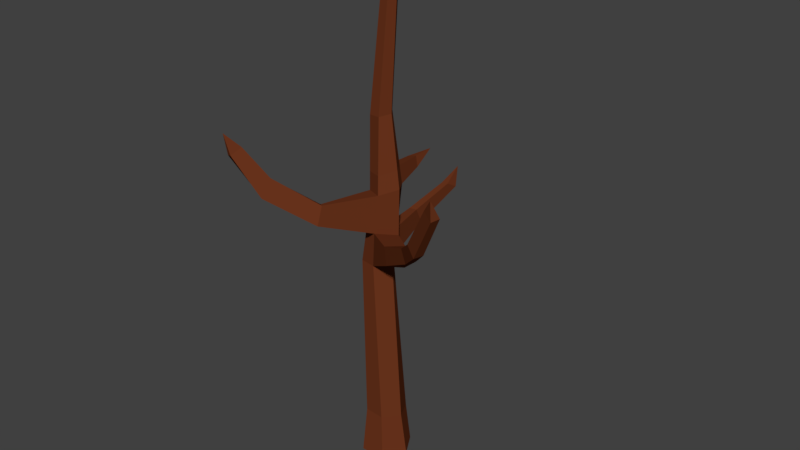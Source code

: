 # Source: dead-tree.blend  (saved by Blender 2.79.0; exported with 4.5.12 LTS)
import bpy
from mathutils import Matrix  # noqa: F401  (used for matrix-valued properties, if any)

bpy.ops.wm.read_factory_settings(use_empty=True)
scene = bpy.context.scene
scene.name = 'Scene'

# ---- collections
col_collection_1 = bpy.data.collections.new('Collection 1'); scene.collection.children.link(col_collection_1)

# ---- materials (node trees are filled in below, after node groups)
mat_trunk = bpy.data.materials.new('trunk')
mat_trunk.alpha_threshold = 0.0
mat_trunk.roughness = 0.5

# ---- material node trees
mat_trunk.use_nodes = True; mat_trunk.node_tree.nodes.clear()
_N = mat_trunk.node_tree.nodes; _L = mat_trunk.node_tree.links
n0 = _N.new('ShaderNodeOutputMaterial'); n0.name = 'Material Output'; n0.location = (300, 300)
n1 = _N.new('ShaderNodeBsdfDiffuse'); n1.name = 'Diffuse BSDF'; n1.location = (10, 300)
n1.inputs[0].default_value = (0.1523, 0.03609, 0.01259, 1.0)
_L.new(n1.outputs[0], n0.inputs[0])
n0.is_active_output = True

# ---- world
world_world = bpy.data.worlds.new('World'); scene.world = world_world
world_world.color = (0.05088, 0.05088, 0.05088)
world_world.use_sun_shadow = False
world_world.sun_shadow_jitter_overblur = 0.0
world_world.cycles.sampling_method = 'MANUAL'

# ---- meshes
me_cylinder = bpy.data.meshes.new('Cylinder')
me_cylinder.from_pydata([(0.1497, 0.1687, -2.578), (0.09248, 0.1349, 0.2121), (0.02915, -0.04242, -2.581), (-0.03697, 0.005932, 0.162), (-0.2146, -0.04242, -2.581), (-0.1862, 0.07332, 0.1504), (-0.3352, 0.1687, -2.578), (-0.1832, 0.1371, 0.182), (-0.2134, 0.3777, -2.576), (-0.1148, 0.2366, 0.1671), (0.02781, 0.3775, -2.576), (0.02674, 0.25, 0.2093), (0.1, 0.1501, -2.145), (-0.009426, -0.00754, -2.133), (-0.2019, 0.008072, -2.133), (-0.285, 0.1813, -2.145), (-0.1771, 0.331, -2.154), (0.01694, 0.3233, -2.157), (-0.00956, 0.1602, -0.5647), (-0.1269, 0.03598, -0.5647), (-0.2782, 0.06241, -0.5647), (-0.3059, 0.169, -0.5647), (-0.2463, 0.2704, -0.5647), (-0.1024, 0.2875, -0.5647), (0.04708, 0.1803, -0.2556), (-0.08347, 0.005203, -0.2145), (-0.228, 0.073, -0.2124), (-0.243, 0.1675, -0.2011), (-0.1886, 0.2776, -0.2715), (-0.05261, 0.2827, -0.2439), (-0.1863, 0.6113, -0.227), (-0.1885, 0.6738, -0.3575), (-0.09397, 0.5985, -0.2101), (-0.09622, 0.6717, -0.3575), (-0.02078, 0.8741, -0.01527), (-0.005306, 0.9772, -0.07257), (0.05116, 0.8658, -0.002774), (0.06316, 0.9722, -0.06396), (-0.0397, 0.02819, 0.8708), (0.01555, 0.1273, 0.8857), (-0.1471, 0.04265, 0.8652), (-0.1943, 0.1028, 0.8782), (-0.1524, 0.195, 0.8767), (-0.04672, 0.2106, 0.8872), (0.09613, 0.0373, 2.314), (0.1289, 0.09258, 2.324), (0.03124, 0.0373, 2.312), (-0.0008459, 0.09258, 2.32), (0.03196, 0.1479, 2.33), (0.09686, 0.1479, 2.332), (-0.353, -0.3686, 0.1267), (-0.2851, -0.4243, 0.1547), (-0.2938, -0.4742, -0.02452), (-0.3766, -0.4092, -0.03308), (-0.637, -0.6715, 0.3928), (-0.5677, -0.7235, 0.43), (-0.5894, -0.8173, 0.2706), (-0.6736, -0.7562, 0.2524), (-0.7893, -0.8366, 0.6847), (-0.7401, -0.8594, 0.704), (-0.7632, -0.9652, 0.6563), (-0.822, -0.9396, 0.6363), (0.1977, -0.188, -0.1642), (0.1985, -0.1659, -0.3603), (0.3062, -0.0538, -0.3866), (0.3087, -0.04423, -0.1814), (0.5462, -0.3871, 0.01876), (0.6107, -0.4118, -0.09322), (0.6598, -0.3396, -0.08183), (0.6124, -0.326, 0.02498), (0.7585, -0.5686, 0.2031), (0.8481, -0.6029, 0.1203), (0.8885, -0.5307, 0.1336), (0.8164, -0.508, 0.2099), (1.058, -0.7442, 0.6551), (1.151, -0.7823, 0.6016), (1.188, -0.7202, 0.6205), (1.096, -0.6773, 0.6672), (-0.8191, -0.9812, 0.8433), (0.02323, 1.051, 0.1006), (1.168, -0.8122, 0.7955), (0.0817, 0.08513, 2.474), (-0.1245, 0.2259, 0.3499), (0.00773, 0.2399, 0.3837), (0.07257, 0.1329, 0.3853), (-0.0377, 0.01167, 0.3445), (-0.1762, 0.06541, 0.3346), (-0.1861, 0.1282, 0.3613), (-0.0367, 0.5381, 0.2501), (-0.1236, 0.5298, 0.2241), (-0.04836, 0.5318, 0.3571), (-0.1295, 0.5232, 0.3363), (-0.03383, 0.7163, 0.3728)], [], [(24, 1, 3, 25), (25, 3, 51, 52), (26, 5, 7, 27), (27, 7, 9, 28), (83, 82, 42, 43), (28, 9, 11, 29), (29, 11, 1, 24), (0, 2, 4, 6, 8, 10), (10, 17, 12, 0), (8, 16, 17, 10), (6, 15, 16, 8), (4, 14, 15, 6), (2, 0, 12, 13), (17, 23, 18, 12), (16, 22, 23, 17), (15, 21, 22, 16), (14, 20, 21, 15), (13, 19, 20, 14), (12, 18, 19, 13), (23, 29, 24, 18), (22, 28, 30, 31), (21, 27, 28, 22), (20, 26, 27, 21), (19, 25, 26, 20), (19, 18, 64, 63), (30, 32, 36, 34), (23, 22, 31, 33), (29, 23, 33, 32), (28, 29, 32, 30), (33, 37, 36, 32), (31, 35, 37, 33), (37, 35, 79), (41, 40, 46, 47), (85, 84, 39, 38), (87, 86, 40, 41), (84, 83, 43, 39), (82, 87, 41, 42), (86, 85, 38, 40), (46, 44, 81), (38, 39, 45, 44), (39, 43, 49, 45), (42, 41, 47, 48), (40, 38, 44, 46), (43, 42, 48, 49), (51, 50, 54, 55), (26, 25, 52, 53), (5, 26, 53, 50), (3, 5, 50, 51), (57, 56, 60, 61), (53, 52, 56, 57), (52, 51, 55, 56), (50, 53, 57, 54), (58, 61, 78), (56, 55, 59, 60), (54, 57, 61, 58), (55, 54, 58, 59), (65, 62, 66, 69), (25, 19, 63, 62), (18, 24, 65, 64), (24, 25, 62, 65), (67, 68, 72, 71), (63, 64, 68, 67), (64, 65, 69, 68), (62, 63, 67, 66), (72, 73, 77, 76), (68, 69, 73, 72), (66, 67, 71, 70), (69, 66, 70, 73), (77, 74, 80), (70, 71, 75, 74), (73, 70, 74, 77), (71, 72, 76, 75), (35, 34, 79), (59, 58, 78), (61, 60, 78), (60, 59, 78), (75, 76, 80), (34, 36, 79), (36, 37, 79), (49, 48, 81), (76, 77, 80), (74, 75, 80), (47, 46, 81), (44, 45, 81), (45, 49, 81), (48, 47, 81), (30, 34, 35, 31), (2, 13, 14, 4), (5, 3, 85, 86), (9, 7, 87, 82), (1, 11, 83, 84), (7, 5, 86, 87), (3, 1, 84, 85), (11, 9, 89, 88), (91, 90, 92), (9, 82, 91, 89), (82, 83, 90, 91), (83, 11, 88, 90), (90, 88, 92), (89, 91, 92), (88, 89, 92)])
me_cylinder.polygons.foreach_set('use_smooth', [True] * 101)
_k = set([(0, 2), (0, 10), (0, 12), (1, 3), (1, 11), (1, 24), (1, 84), (2, 4), (2, 13), (3, 5), (3, 25), (3, 51), (3, 85), (4, 6), (4, 14), (5, 7), (5, 26), (5, 50), (5, 86), (6, 8), (6, 15), (7, 9), (7, 27), (7, 87), (8, 10), (8, 16), (9, 11), (9, 28), (9, 82), (9, 89), (10, 17), (11, 29), (11, 83), (11, 88), (12, 13), (12, 17), (12, 18), (13, 14), (13, 19), (14, 15), (14, 20), (15, 16), (15, 21), (16, 17), (16, 22), (17, 23), (18, 19), (18, 23), (18, 24), (18, 64), (19, 20), (19, 25), (19, 63), (20, 21), (20, 26), (21, 22), (21, 27), (22, 23), (22, 28), (22, 31), (23, 29), (23, 33), (24, 25), (24, 29), (24, 65), (25, 26), (25, 52), (25, 62), (26, 27), (26, 53), (27, 28), (28, 29), (28, 30), (29, 32), (30, 31), (30, 32), (30, 34), (31, 33), (31, 35), (32, 33), (32, 36), (33, 37), (34, 35), (34, 36), (34, 79), (35, 37), (35, 79), (36, 37), (36, 79), (37, 79), (38, 39), (38, 40), (38, 44), (38, 85), (39, 43), (39, 45), (39, 84), (40, 41), (40, 46), (40, 86), (41, 42), (41, 47), (41, 87), (42, 43), (42, 48), (42, 82), (43, 49), (43, 83), (44, 45), (44, 46), (44, 81), (45, 49), (45, 81), (46, 47), (46, 81), (47, 48), (47, 81), (48, 49), (48, 81), (49, 81), (50, 51), (50, 53), (50, 54), (51, 52), (51, 55), (52, 53), (52, 56), (53, 57), (54, 55), (54, 57), (54, 58), (55, 56), (55, 59), (56, 57), (56, 60), (57, 61), (58, 59), (58, 61), (58, 78), (59, 60), (59, 78), (60, 61), (60, 78), (61, 78), (62, 63), (62, 65), (62, 66), (63, 64), (63, 67), (64, 65), (64, 68), (65, 69), (66, 67), (66, 69), (66, 70), (67, 68), (67, 71), (68, 69), (68, 72), (69, 73), (70, 71), (70, 73), (70, 74), (71, 72), (71, 75), (72, 73), (72, 76), (73, 77), (74, 75), (74, 77), (74, 80), (75, 76), (75, 80), (76, 77), (76, 80), (77, 80), (82, 83), (82, 87), (82, 91), (83, 84), (83, 90), (84, 85), (85, 86), (86, 87), (88, 89), (88, 90), (88, 92), (89, 91), (89, 92), (90, 91), (90, 92), (91, 92)])
me_cylinder.attributes.new('sharp_edge', 'BOOLEAN', 'EDGE').data.foreach_set('value', [ (min(e.vertices), max(e.vertices)) in _k for e in me_cylinder.edges])
_uv = me_cylinder.uv_layers.new(name='UVMap')
_uv.uv.foreach_set('vector', [0.7073, 0.4339, 0.7364, 0.3725, 0.7457, 0.3988, 0.725, 0.4526, 0.725, 0.4526, 0.7457, 0.3988, 0.7805, 0.456, 0.7733, 0.4861, 0.6272, 0.4823, 0.6153, 0.543, 0.6091, 0.5444, 0.6197, 0.4784, 0.6197, 0.4784, 0.6091, 0.5444, 0.5992, 0.536, 0.611, 0.4601, 0.5885, 0.5723, 0.5951, 0.5672, 0.5833, 0.657, 0.5781, 0.6581, 0.611, 0.4601, 0.5992, 0.536, 0.5921, 0.5427, 0.6052, 0.4647, 0.7046, 0.4265, 0.7309, 0.3641, 0.7364, 0.3725, 0.7073, 0.4339, 0.9179, 0.1138, 0.9242, 0.07789, 0.9461, 0.06903, 0.9614, 0.09613, 0.955, 0.1317, 0.9333, 0.1405, 0.8733, 0.4868, 0.8795, 0.4127, 0.8907, 0.4116, 0.8858, 0.4884, 0.955, 0.1317, 0.9512, 0.1646, 0.9336, 0.1703, 0.9333, 0.1405, 0.6915, 0.0811, 0.6762, 0.1528, 0.6607, 0.1425, 0.6704, 0.06903, 0.7046, 0.09385, 0.6871, 0.1656, 0.6762, 0.1528, 0.6915, 0.0811, 0.9082, 0.4903, 0.8858, 0.4884, 0.8907, 0.4116, 0.9082, 0.4105, 0.8795, 0.4127, 0.8922, 0.1302, 0.8991, 0.1309, 0.8907, 0.4116, 0.9512, 0.1646, 0.9578, 0.2983, 0.9452, 0.306, 0.9336, 0.1703, 0.6762, 0.1528, 0.6322, 0.4174, 0.622, 0.4114, 0.6607, 0.1425, 0.6871, 0.1656, 0.6399, 0.424, 0.6322, 0.4174, 0.6762, 0.1528, 0.9082, 0.4105, 0.9141, 0.1318, 0.9179, 0.1317, 0.9146, 0.4106, 0.8907, 0.4116, 0.8991, 0.1309, 0.9141, 0.1318, 0.9082, 0.4105, 0.7241, 0.4954, 0.7402, 0.5013, 0.7344, 0.5236, 0.7169, 0.5177, 0.622, 0.4114, 0.611, 0.4601, 0.5826, 0.4472, 0.5814, 0.4217, 0.6322, 0.4174, 0.6197, 0.4784, 0.611, 0.4601, 0.622, 0.4114, 0.6399, 0.424, 0.6272, 0.4823, 0.6197, 0.4784, 0.6322, 0.4174, 0.9141, 0.1318, 0.916, 0.06976, 0.9161, 0.06903, 0.9179, 0.1317, 0.7046, 0.5042, 0.7169, 0.5177, 0.7172, 0.5809, 0.7073, 0.5682, 0.5826, 0.4472, 0.58, 0.4511, 0.5475, 0.4699, 0.5496, 0.4671, 0.9452, 0.306, 0.9578, 0.2983, 0.9614, 0.379, 0.9531, 0.3821, 0.7664, 0.5272, 0.7909, 0.4954, 0.7909, 0.5677, 0.7762, 0.5712, 0.611, 0.4601, 0.6052, 0.4647, 0.58, 0.4511, 0.5826, 0.4472, 0.7909, 0.5677, 0.7838, 0.6463, 0.7742, 0.6364, 0.7762, 0.5712, 0.9614, 0.379, 0.9518, 0.4566, 0.9455, 0.4592, 0.9531, 0.3821, 0.9455, 0.4592, 0.9518, 0.4566, 0.951, 0.4844, 0.5921, 0.6627, 0.5958, 0.6643, 0.5484, 0.9067, 0.5447, 0.9046, 0.7561, 0.3733, 0.7473, 0.35, 0.779, 0.2849, 0.7862, 0.2998, 0.6047, 0.5749, 0.6102, 0.5742, 0.5958, 0.6643, 0.5921, 0.6627, 0.7473, 0.35, 0.7425, 0.3423, 0.7757, 0.279, 0.779, 0.2849, 0.5951, 0.5672, 0.6047, 0.5749, 0.5921, 0.6627, 0.5833, 0.657, 0.7564, 0.3757, 0.7561, 0.3733, 0.7862, 0.2998, 0.7883, 0.3041, 0.8684, 0.09847, 0.8665, 0.09511, 0.8733, 0.06903, 0.7862, 0.2998, 0.779, 0.2849, 0.8625, 0.08649, 0.8665, 0.09511, 0.779, 0.2849, 0.7757, 0.279, 0.8605, 0.08124, 0.8625, 0.08649, 0.5833, 0.657, 0.5921, 0.6627, 0.5447, 0.9046, 0.5389, 0.903, 0.7883, 0.3041, 0.7862, 0.2998, 0.8665, 0.09511, 0.8684, 0.09847, 0.8239, 0.5063, 0.8319, 0.4954, 0.8319, 0.6313, 0.8266, 0.6363, 0.6588, 0.5737, 0.6573, 0.5654, 0.6837, 0.6275, 0.6845, 0.6371, 0.8103, 0.6014, 0.7961, 0.6084, 0.7909, 0.5455, 0.8002, 0.5438, 0.6153, 0.543, 0.6272, 0.4823, 0.666, 0.5411, 0.6573, 0.5654, 0.6154, 0.5494, 0.6153, 0.543, 0.6573, 0.5654, 0.6588, 0.5737, 0.8195, 0.4954, 0.8219, 0.4952, 0.8595, 0.466, 0.8585, 0.4688, 0.8002, 0.5438, 0.7909, 0.5455, 0.8013, 0.4985, 0.8103, 0.4954, 0.7733, 0.4861, 0.7805, 0.456, 0.8246, 0.4627, 0.8219, 0.4952, 0.6573, 0.5654, 0.666, 0.5411, 0.6959, 0.6091, 0.6837, 0.6275, 0.6937, 0.6859, 0.7046, 0.684, 0.7019, 0.7211, 0.8219, 0.4952, 0.8246, 0.4627, 0.8548, 0.4474, 0.8595, 0.466, 0.6837, 0.6275, 0.6959, 0.6091, 0.7046, 0.684, 0.6937, 0.6859, 0.6845, 0.6371, 0.6837, 0.6275, 0.6937, 0.6859, 0.6934, 0.6906, 0.7476, 0.5658, 0.7625, 0.5768, 0.7618, 0.6204, 0.7545, 0.6181, 0.7576, 0.556, 0.7664, 0.4954, 0.7662, 0.5426, 0.7625, 0.5768, 0.7169, 0.5177, 0.7344, 0.5236, 0.7277, 0.579, 0.7172, 0.5809, 0.7402, 0.5392, 0.7576, 0.556, 0.7625, 0.5768, 0.7476, 0.5658, 0.7119, 0.6486, 0.7191, 0.6531, 0.7207, 0.6999, 0.7136, 0.697, 0.7073, 0.5682, 0.7172, 0.5809, 0.7191, 0.6531, 0.7119, 0.6486, 0.7172, 0.5809, 0.7277, 0.579, 0.724, 0.6434, 0.7191, 0.6531, 0.7625, 0.5768, 0.7662, 0.5426, 0.7648, 0.6033, 0.7618, 0.6204, 0.7207, 0.6999, 0.7242, 0.6859, 0.7402, 0.7381, 0.7371, 0.7563, 0.7191, 0.6531, 0.724, 0.6434, 0.7242, 0.6859, 0.7207, 0.6999, 0.7618, 0.6204, 0.7648, 0.6033, 0.7664, 0.6512, 0.7643, 0.6628, 0.7545, 0.6181, 0.7618, 0.6204, 0.7643, 0.6628, 0.7573, 0.6605, 0.7488, 0.7481, 0.7558, 0.7499, 0.7538, 0.7778, 0.7643, 0.6628, 0.7664, 0.6512, 0.7573, 0.7435, 0.7558, 0.7499, 0.7573, 0.6605, 0.7643, 0.6628, 0.7558, 0.7499, 0.7488, 0.7481, 0.8396, 0.6149, 0.8319, 0.6136, 0.8324, 0.5276, 0.8392, 0.5299, 0.5424, 0.4513, 0.5496, 0.4671, 0.5305, 0.4758, 0.6934, 0.6906, 0.6937, 0.6859, 0.7019, 0.7211, 0.8585, 0.4688, 0.8595, 0.466, 0.8733, 0.4447, 0.8595, 0.466, 0.8548, 0.4474, 0.8733, 0.4447, 0.8392, 0.5299, 0.8324, 0.5276, 0.8396, 0.4954, 0.5496, 0.4671, 0.5475, 0.4699, 0.5305, 0.4758, 0.7742, 0.6364, 0.7838, 0.6463, 0.7733, 0.6697, 0.5366, 0.9035, 0.5389, 0.903, 0.5381, 0.931, 0.8324, 0.5276, 0.8322, 0.519, 0.8396, 0.4954, 0.7558, 0.7499, 0.7573, 0.7435, 0.7538, 0.7778, 0.5447, 0.9046, 0.5484, 0.9067, 0.5381, 0.931, 0.8665, 0.09511, 0.8625, 0.08649, 0.8733, 0.06903, 0.8625, 0.08649, 0.8605, 0.08124, 0.8733, 0.06903, 0.5389, 0.903, 0.5447, 0.9046, 0.5381, 0.931, 0.5826, 0.4472, 0.5496, 0.4671, 0.5424, 0.4513, 0.5814, 0.4217, 0.9082, 0.4903, 0.9082, 0.4105, 0.9146, 0.4106, 0.9179, 0.4904, 0.6153, 0.543, 0.6154, 0.5494, 0.6097, 0.5795, 0.6102, 0.5742, 0.5992, 0.536, 0.6091, 0.5444, 0.6047, 0.5749, 0.5951, 0.5672, 0.7364, 0.3725, 0.7309, 0.3641, 0.7425, 0.3423, 0.7473, 0.35, 0.6091, 0.5444, 0.6153, 0.543, 0.6102, 0.5742, 0.6047, 0.5749, 0.7457, 0.3988, 0.7364, 0.3725, 0.7473, 0.35, 0.7561, 0.3733, 0.8239, 0.5825, 0.8103, 0.5846, 0.8122, 0.5345, 0.8206, 0.5332, 0.5715, 0.5468, 0.5675, 0.55, 0.5516, 0.5415, 0.5992, 0.536, 0.5951, 0.5672, 0.5715, 0.5468, 0.5741, 0.5277, 0.5951, 0.5672, 0.5885, 0.5723, 0.5675, 0.55, 0.5715, 0.5468, 0.7425, 0.3423, 0.7309, 0.3641, 0.717, 0.3319, 0.724, 0.3184, 0.724, 0.3184, 0.717, 0.3319, 0.7128, 0.2966, 0.5741, 0.5277, 0.5715, 0.5468, 0.5516, 0.5415, 0.8206, 0.5332, 0.8122, 0.5345, 0.8239, 0.4954])
me_cylinder.materials.append(mat_trunk)
me_cylinder.use_remesh_preserve_volume = False
me_cylinder.use_remesh_preserve_attributes = False
me_cylinder.use_mirror_vertex_groups = False
me_cylinder.update()
me_cylinder.normals_split_custom_set([tuple(v) for v in zip(*[iter([0.7565, -0.6435, -0.1164, 0.7565, -0.6435, -0.1164, 0.7565, -0.6435, -0.1164, 0.7565, -0.6435, -0.1164, 0.8882, -0.457, -0.04651, 0.8882, -0.457, -0.04651, 0.8882, -0.457, -0.04651, 0.8882, -0.457, -0.04651, -0.9855, -0.1095, 0.1298, -0.9855, -0.1095, 0.1298, -0.9855, -0.1095, 0.1298, -0.9855, -0.1095, 0.1298, -0.815, 0.5506, 0.1804, -0.815, 0.5506, 0.1804, -0.815, 0.5506, 0.1804, -0.815, 0.5506, 0.1804, -0.1318, 0.9902, 0.04722, -0.1318, 0.9902, 0.04722, -0.1318, 0.9902, 0.04722, -0.1318, 0.9902, 0.04722, -0.09068, 0.9911, 0.09755, -0.09068, 0.9911, 0.09755, -0.09068, 0.9911, 0.09755, -0.09068, 0.9911, 0.09755, 0.7937, 0.6058, -0.05617, 0.7937, 0.6058, -0.05617, 0.7937, 0.6058, -0.05617, 0.7937, 0.6058, -0.05617, 0.0003073, 0.01076, -0.9999, 0.0003073, 0.01076, -0.9999, 0.0003073, 0.01076, -0.9999, 0.0003073, 0.01076, -0.9999, 0.0003073, 0.01076, -0.9999, 0.0003073, 0.01076, -0.9999, 0.8755, 0.4723, 0.1026, 0.8755, 0.4723, 0.1026, 0.8755, 0.4723, 0.1026, 0.8755, 0.4723, 0.1026, 0.0188, 0.9928, 0.1185, 0.0188, 0.9928, 0.1185, 0.0188, 0.9928, 0.1185, 0.0188, 0.9928, 0.1185, -0.8365, 0.5376, 0.1061, -0.8365, 0.5376, 0.1061, -0.8365, 0.5376, 0.1061, -0.8365, 0.5376, 0.1061, -0.8805, -0.4641, 0.09612, -0.8805, -0.4641, 0.09612, -0.8805, -0.4641, 0.09612, -0.8805, -0.4641, 0.09612, 0.8458, -0.5251, 0.09442, 0.8458, -0.5251, 0.09442, 0.8458, -0.5251, 0.09442, 0.8458, -0.5251, 0.09442, 0.86, 0.5059, 0.06615, 0.86, 0.5059, 0.06615, 0.86, 0.5059, 0.06615, 0.86, 0.5059, 0.06615, -0.02745, 0.9992, 0.02861, -0.02745, 0.9992, 0.02861, -0.02745, 0.9992, 0.02861, -0.02745, 0.9992, 0.02861, -0.8322, 0.5544, -0.01091, -0.8322, 0.5544, -0.01091, -0.8322, 0.5544, -0.01091, -0.8322, 0.5544, -0.01091, -0.9292, -0.3688, -0.02378, -0.9292, -0.3688, -0.02378, -0.9292, -0.3688, -0.02378, -0.9292, -0.3688, -0.02378, -0.1213, -0.9923, 0.02347, -0.1213, -0.9923, 0.02347, -0.1213, -0.9923, 0.02347, -0.1213, -0.9923, 0.02347, 0.7787, -0.6238, 0.06678, 0.7787, -0.6238, 0.06678, 0.7787, -0.6238, 0.06678, 0.7787, -0.6238, 0.06678, 0.7551, 0.6398, -0.1431, 0.7551, 0.6398, -0.1431, 0.7551, 0.6398, -0.1431, 0.7551, 0.6398, -0.1431, -0.9891, 0.03149, 0.1438, -0.9891, 0.03149, 0.1438, -0.9891, 0.03149, 0.1438, -0.9891, 0.03149, 0.1438, -0.8483, 0.5074, 0.1514, -0.8483, 0.5074, 0.1514, -0.8483, 0.5074, 0.1514, -0.8483, 0.5074, 0.1514, -0.9646, -0.2133, 0.1552, -0.9646, -0.2133, 0.1552, -0.9646, -0.2133, 0.1552, -0.9646, -0.2133, 0.1552, -0.3034, -0.9528, 0.01307, -0.3034, -0.9528, 0.01307, -0.3034, -0.9528, 0.01307, -0.3034, -0.9528, 0.01307, 0.2863, -0.3712, -0.8833, 0.2863, -0.3712, -0.8833, 0.2863, -0.3712, -0.8833, 0.2863, -0.3712, -0.8833, -0.2151, -0.525, 0.8235, -0.2151, -0.525, 0.8235, -0.2151, -0.525, 0.8235, -0.2151, -0.525, 0.8235, -0.03008, 0.4673, -0.8836, -0.03008, 0.4673, -0.8836, -0.03008, 0.4673, -0.8836, -0.03008, 0.4673, -0.8836, 0.9919, 0.08303, -0.09646, 0.9919, 0.08303, -0.09646, 0.9919, 0.08303, -0.09646, 0.9919, 0.08303, -0.09646, -0.1942, -0.1291, 0.9724, -0.1942, -0.1291, 0.9724, -0.1942, -0.1291, 0.9724, -0.1942, -0.1291, 0.9724, 0.9271, -0.3044, -0.2186, 0.9271, -0.3044, -0.2186, 0.9271, -0.3044, -0.2186, 0.9271, -0.3044, -0.2186, 0.06876, 0.6695, -0.7396, 0.06876, 0.6695, -0.7396, 0.06876, 0.6695, -0.7396, 0.06876, 0.6695, -0.7396, 0.1177, 0.9062, -0.4061, 0.1177, 0.9062, -0.4061, 0.1177, 0.9062, -0.4061, -0.8115, -0.5754, 0.1014, -0.8115, -0.5754, 0.1014, -0.8115, -0.5754, 0.1014, -0.8115, -0.5754, 0.1014, 0.7921, -0.6082, 0.05196, 0.7921, -0.6082, 0.05196, 0.7921, -0.6082, 0.05196, 0.7921, -0.6082, 0.05196, -0.9072, -0.4208, -0.00137, -0.9072, -0.4208, -0.00137, -0.9072, -0.4208, -0.00137, -0.9072, -0.4208, -0.00137, 0.8263, 0.5521, 0.111, 0.8263, 0.5521, 0.111, 0.8263, 0.5521, 0.111, 0.8263, 0.5521, 0.111, -0.8782, 0.4783, -0.00462, -0.8782, 0.4783, -0.00462, -0.8782, 0.4783, -0.00462, -0.8782, 0.4783, -0.00462, -0.2674, -0.9636, 0.001134, -0.2674, -0.9636, 0.001134, -0.2674, -0.9636, 0.001134, -0.2674, -0.9636, 0.001134, -0.009141, -0.9581, 0.2862, -0.009141, -0.9581, 0.2862, -0.009141, -0.9581, 0.2862, 0.8713, -0.4843, -0.07966, 0.8713, -0.4843, -0.07966, 0.8713, -0.4843, -0.07966, 0.8713, -0.4843, -0.07966, 0.8237, 0.5644, -0.05436, 0.8237, 0.5644, -0.05436, 0.8237, 0.5644, -0.05436, 0.8237, 0.5644, -0.05436, -0.8879, 0.4427, 0.1247, -0.8879, 0.4427, 0.1247, -0.8879, 0.4427, 0.1247, -0.8879, 0.4427, 0.1247, -0.08407, -0.9964, 0.01044, -0.08407, -0.9964, 0.01044, -0.08407, -0.9964, 0.01044, -0.08407, -0.9964, 0.01044, -0.09429, 0.9944, 0.04839, -0.09429, 0.9944, 0.04839, -0.09429, 0.9944, 0.04839, -0.09429, 0.9944, 0.04839, 0.1046, 0.6088, 0.7864, 0.1046, 0.6088, 0.7864, 0.1046, 0.6088, 0.7864, 0.1046, 0.6088, 0.7864, -0.1514, -0.3046, -0.9404, -0.1514, -0.3046, -0.9404, -0.1514, -0.3046, -0.9404, -0.1514, -0.3046, -0.9404, -0.9377, 0.3353, 0.09089, -0.9377, 0.3353, 0.09089, -0.9377, 0.3353, 0.09089, -0.9377, 0.3353, 0.09089, -0.1572, 0.03976, 0.9868, -0.1572, 0.03976, 0.9868, -0.1572, 0.03976, 0.9868, -0.1572, 0.03976, 0.9868, -0.3524, -0.7969, -0.4906, -0.3524, -0.7969, -0.4906, -0.3524, -0.7969, -0.4906, -0.3524, -0.7969, -0.4906, -0.2404, -0.4957, -0.8346, -0.2404, -0.4957, -0.8346, -0.2404, -0.4957, -0.8346, -0.2404, -0.4957, -0.8346, 0.8028, -0.5713, 0.1704, 0.8028, -0.5713, 0.1704, 0.8028, -0.5713, 0.1704, 0.8028, -0.5713, 0.1704, -0.7824, 0.6147, -0.09977, -0.7824, 0.6147, -0.09977, -0.7824, 0.6147, -0.09977, -0.7824, 0.6147, -0.09977, -0.9597, 0.2726, 0.0681, -0.9597, 0.2726, 0.0681, -0.9597, 0.2726, 0.0681, 0.8542, -0.4543, 0.2528, 0.8542, -0.4543, 0.2528, 0.8542, -0.4543, 0.2528, 0.8542, -0.4543, 0.2528, -0.8712, 0.4687, -0.1459, -0.8712, 0.4687, -0.1459, -0.8712, 0.4687, -0.1459, -0.8712, 0.4687, -0.1459, 0.236, 0.7954, 0.5583, 0.236, 0.7954, 0.5583, 0.236, 0.7954, 0.5583, 0.236, 0.7954, 0.5583, -0.3061, 0.3129, 0.8991, -0.3061, 0.3129, 0.8991, -0.3061, 0.3129, 0.8991, -0.3061, 0.3129, 0.8991, -0.5334, -0.8449, -0.04017, -0.5334, -0.8449, -0.04017, -0.5334, -0.8449, -0.04017, -0.5334, -0.8449, -0.04017, 0.6325, 0.7657, -0.1169, 0.6325, 0.7657, -0.1169, 0.6325, 0.7657, -0.1169, 0.6325, 0.7657, -0.1169, -0.05466, 0.2193, 0.9741, -0.05466, 0.2193, 0.9741, -0.05466, 0.2193, 0.9741, -0.05466, 0.2193, 0.9741, 0.5623, -0.2116, -0.7994, 0.5623, -0.2116, -0.7994, 0.5623, -0.2116, -0.7994, 0.5623, -0.2116, -0.7994, 0.3679, -0.3819, -0.8478, 0.3679, -0.3819, -0.8478, 0.3679, -0.3819, -0.8478, 0.3679, -0.3819, -0.8478, 0.6376, 0.7696, 0.03474, 0.6376, 0.7696, 0.03474, 0.6376, 0.7696, 0.03474, 0.6376, 0.7696, 0.03474, -0.4626, -0.882, -0.09029, -0.4626, -0.882, -0.09029, -0.4626, -0.882, -0.09029, -0.4626, -0.882, -0.09029, 0.4238, 0.902, 0.08303, 0.4238, 0.902, 0.08303, 0.4238, 0.902, 0.08303, 0.4238, 0.902, 0.08303, 0.5365, 0.8228, 0.1873, 0.5365, 0.8228, 0.1873, 0.5365, 0.8228, 0.1873, 0.5365, 0.8228, 0.1873, -0.5341, -0.8279, -0.1714, -0.5341, -0.8279, -0.1714, -0.5341, -0.8279, -0.1714, -0.5341, -0.8279, -0.1714, -0.4312, 0.3506, 0.8313, -0.4312, 0.3506, 0.8313, -0.4312, 0.3506, 0.8313, -0.4312, 0.3506, 0.8313, -0.6945, 0.2662, 0.6684, -0.6945, 0.2662, 0.6684, -0.6945, 0.2662, 0.6684, -0.4173, -0.9057, -0.07528, -0.4173, -0.9057, -0.07528, -0.4173, -0.9057, -0.07528, -0.4173, -0.9057, -0.07528, -0.6835, 0.422, 0.5955, -0.6835, 0.422, 0.5955, -0.6835, 0.422, 0.5955, -0.6835, 0.422, 0.5955, 0.7568, -0.2959, -0.5829, 0.7568, -0.2959, -0.5829, 0.7568, -0.2959, -0.5829, 0.7568, -0.2959, -0.5829, -0.9783, 0.1911, 0.07961, -0.9783, 0.1911, 0.07961, -0.9783, 0.1911, 0.07961, 0.07178, 0.7302, 0.6795, 0.07178, 0.7302, 0.6795, 0.07178, 0.7302, 0.6795, -0.3412, -0.9224, -0.1808, -0.3412, -0.9224, -0.1808, -0.3412, -0.9224, -0.1808, 0.9172, -0.3123, 0.2474, 0.9172, -0.3123, 0.2474, 0.9172, -0.3123, 0.2474, 0.869, -0.472, -0.1489, 0.869, -0.472, -0.1489, 0.869, -0.472, -0.1489, -0.2038, -0.5004, 0.8415, -0.2038, -0.5004, 0.8415, -0.2038, -0.5004, 0.8415, 0.9738, 0.02036, 0.2265, 0.9738, 0.02036, 0.2265, 0.9738, 0.02036, 0.2265, -0.01297, 0.9151, 0.4031, -0.01297, 0.9151, 0.4031, -0.01297, 0.9151, 0.4031, 0.5542, 0.709, 0.4361, 0.5542, 0.709, 0.4361, 0.5542, 0.709, 0.4361, -0.4298, -0.8973, -0.1008, -0.4298, -0.8973, -0.1008, -0.4298, -0.8973, -0.1008, -0.7716, -0.5029, 0.3895, -0.7716, -0.5029, 0.3895, -0.7716, -0.5029, 0.3895, 0.8177, -0.5269, 0.2318, 0.8177, -0.5269, 0.2318, 0.8177, -0.5269, 0.2318, 0.8452, 0.4496, 0.289, 0.8452, 0.4496, 0.289, 0.8452, 0.4496, 0.289, -0.8014, 0.3952, 0.4489, -0.8014, 0.3952, 0.4489, -0.8014, 0.3952, 0.4489, -0.9064, 0.3466, 0.2412, -0.9064, 0.3466, 0.2412, -0.9064, 0.3466, 0.2412, -0.9064, 0.3466, 0.2412, -0.03561, -0.995, 0.09383, -0.03561, -0.995, 0.09383, -0.03561, -0.995, 0.09383, -0.03561, -0.995, 0.09383, -0.3883, -0.9215, 0.004419, -0.3883, -0.9215, 0.004419, -0.3883, -0.9215, 0.004419, -0.3883, -0.9215, 0.004419, -0.835, 0.5503, 0.0005682, -0.835, 0.5503, 0.0005682, -0.835, 0.5503, 0.0005682, -0.835, 0.5503, 0.0005682, 0.8554, 0.5053, 0.1134, 0.8554, 0.5053, 0.1134, 0.8554, 0.5053, 0.1134, 0.8554, 0.5053, 0.1134, -0.9979, -0.0621, 0.01677, -0.9979, -0.0621, 0.01677, -0.9979, -0.0621, 0.01677, -0.9979, -0.0621, 0.01677, 0.7123, -0.7001, 0.04876, 0.7123, -0.7001, 0.04876, 0.7123, -0.7001, 0.04876, 0.7123, -0.7001, 0.04876, 0.264, 0.1918, -0.9452, 0.264, 0.1918, -0.9452, 0.264, 0.1918, -0.9452, 0.264, 0.1918, -0.9452, -0.2413, -0.06329, 0.9684, -0.2413, -0.06329, 0.9684, -0.2413, -0.06329, 0.9684, -0.9983, -0.01928, -0.05418, -0.9983, -0.01928, -0.05418, -0.9983, -0.01928, -0.05418, -0.9983, -0.01928, -0.05418, -0.2518, 0.03977, 0.967, -0.2518, 0.03977, 0.967, -0.2518, 0.03977, 0.967, -0.2518, 0.03977, 0.967, 0.9732, 0.1977, 0.1176, 0.9732, 0.1977, 0.1176, 0.9732, 0.1977, 0.1176, 0.9732, 0.1977, 0.1176, 0.9909, -0.08683, 0.1029, 0.9909, -0.08683, 0.1029, 0.9909, -0.08683, 0.1029, -0.8941, 0.4473, -0.02132, -0.8941, 0.4473, -0.02132, -0.8941, 0.4473, -0.02132, 0.1893, 0.5547, -0.8102, 0.1893, 0.5547, -0.8102, 0.1893, 0.5547, -0.8102])] * 3)])

# ---- objects
ob_dead_tree01 = bpy.data.objects.new('Dead_Tree01', me_cylinder)

# ---- transforms, parenting, visibility, modifiers, constraints
ob_dead_tree01.location = (0.0, 0.0, 2.021)
ob_dead_tree01.rotation_euler = (-1.629e-07, 0.0, 0.0)
ob_dead_tree01.scale = (0.7767, 0.7767, 0.7767)
ob_dead_tree01.color = (0.8, 0.8, 0.8, 1.0)
ob_dead_tree01.lineart.crease_threshold = 0.0

# ---- collection membership
col_collection_1.objects.link(ob_dead_tree01)

# ---- scene / render settings (as saved in the file)
scene.frame_start = 1; scene.frame_end = 250; scene.frame_set(1)
scene.render.engine = 'CYCLES'
scene.render.resolution_percentage = 50
scene.render.dither_intensity = 0.0
scene.cycles.use_denoising = False
scene.cycles.samples = 128
scene.cycles.sampling_pattern = 'TABULATED_SOBOL'
scene.cycles.use_adaptive_sampling = False
scene.cycles.use_light_tree = False
scene.cycles.blur_glossy = 0.0
scene.cycles.sample_clamp_indirect = 0.0
scene.view_settings.view_transform = 'Standard'
bpy.context.view_layer.update()

# ---- added for rendering (the .blend has no active camera and no usable light): camera, sun
cam_auto = bpy.data.cameras.new('AutoCamera')
cam_auto.lens = 50.0
cam_auto.sensor_width = 36.0
cam_auto.clip_end = 1000.0
ob_auto_camera = bpy.data.objects.new('AutoCamera', cam_auto)
scene.collection.objects.link(ob_auto_camera)
ob_auto_camera.location = (4.3145, -4.97991, 5.31713)
ob_auto_camera.rotation_euler = (1.09748, -7.21219e-08, 0.694738)
scene.camera = ob_auto_camera
light_auto_sun = bpy.data.lights.new('AutoSun', 'SUN')
light_auto_sun.energy = 3.0
light_auto_sun.angle = 0.0523599
ob_auto_sun = bpy.data.objects.new('AutoSun', light_auto_sun)
scene.collection.objects.link(ob_auto_sun)
ob_auto_sun.rotation_euler = (0.872665, 0.174533, 0.523599)
bpy.context.view_layer.update()
